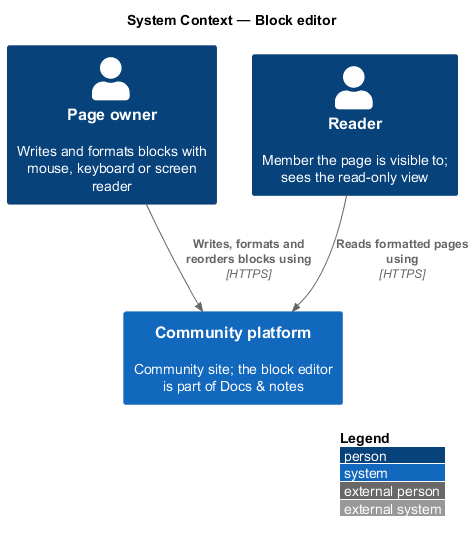

The diagram above was rendered by PlantUML. Its source (embedded in the PNG):
@startuml
!include <C4/C4_Context>
LAYOUT_WITH_LEGEND()
title System Context — Block editor
Person(owner, "Page owner", "Writes and formats blocks with mouse, keyboard or screen reader")
Person(reader, "Reader", "Member the page is visible to; sees the read-only view")
System(community, "Community platform", "Community site; the block editor is part of Docs & notes")
Rel(owner, community, "Writes, formats and reorders blocks using", "HTTPS")
Rel(reader, community, "Reads formatted pages using", "HTTPS")
@enduml